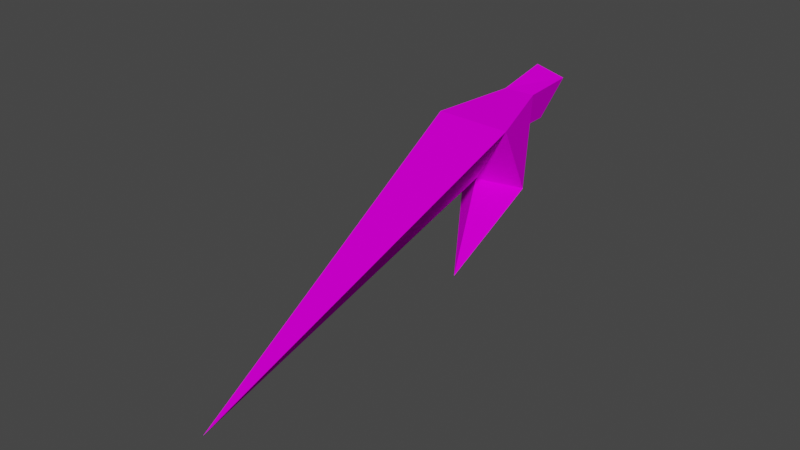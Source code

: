 # Source: crayarm.blend  (saved by Blender 3.0.42; exported with 4.5.12 LTS)
import bpy
from mathutils import Matrix  # noqa: F401  (used for matrix-valued properties, if any)

bpy.ops.wm.read_factory_settings(use_empty=True)
scene = bpy.context.scene
scene.name = 'Scene'

# ---- collections
col_collection = bpy.data.collections.new('Collection'); scene.collection.children.link(col_collection)

# ---- images (referenced by path relative to the original .blend; pixels are not part of the script)
import os
ASSET_DIR = os.environ.get("B2B_ASSET_DIR", "")  # directory of the original .blend (textures are referenced by path, not embedded)
HERE = os.path.dirname(os.path.abspath(__file__))  # packed textures are extracted next to this script under _unpacked/

def load_image(name, relpath, width, height, colorspace="sRGB"):
    """Load a texture the original file referenced (path relative to the .blend, or extracted next to this script)."""
    p = next((c for c in (os.path.join(HERE, relpath), os.path.join(ASSET_DIR, relpath)) if relpath and os.path.exists(c)), "")
    if p:
        img = bpy.data.images.load(p, check_existing=True)
        img.name = name
    else:  # same state as the original file: an image datablock whose file is absent (Cycles renders it pink)
        img = bpy.data.images.new(name, width, height)
        img.source = "FILE"
        img.filepath = "//" + (relpath or name)
    img.colorspace_settings.name = colorspace
    return img
img_craytex_png = load_image('craytex.png', 'craytex.png', 1024, 1024, 'sRGB')
img_zombie_png = load_image('zombie.png', 'zombie.png', 1024, 1024, 'sRGB')

# ---- materials (node trees are filled in below, after node groups)
mat_yellowgreen71_2 = bpy.data.materials.new('YellowGreen71#2')
mat_yellowgreen71_2.use_backface_culling = True
mat_yellowgreen71_2.use_transparent_shadow = False
mat_zombie = bpy.data.materials.new('zombie')
mat_zombie.use_backface_culling = True
mat_zombie.use_transparent_shadow = False

# ---- material node trees
mat_yellowgreen71_2.use_nodes = True; mat_yellowgreen71_2.node_tree.nodes.clear()
_N = mat_yellowgreen71_2.node_tree.nodes; _L = mat_yellowgreen71_2.node_tree.links
n0 = _N.new('ShaderNodeOutputMaterial'); n0.name = 'Material Output'; n0.location = (300, 300)
n1 = _N.new('ShaderNodeBsdfDiffuse'); n1.name = 'Diffuse BSDF'; n1.location = (50, 300)
n2 = _N.new('ShaderNodeTexImage'); n2.name = 'Image Texture'; n2.location = (-290, 300)
n2.image = img_craytex_png
_L.new(n1.outputs[0], n0.inputs[0])
_L.new(n2.outputs[0], n1.inputs[0])
n0.is_active_output = True
mat_zombie.use_nodes = True; mat_zombie.node_tree.nodes.clear()
_N = mat_zombie.node_tree.nodes; _L = mat_zombie.node_tree.links
n0 = _N.new('ShaderNodeOutputMaterial'); n0.name = 'Material Output'; n0.location = (300, 300)
n1 = _N.new('ShaderNodeBsdfDiffuse'); n1.name = 'Diffuse BSDF'; n1.location = (50, 300)
n2 = _N.new('ShaderNodeTexImage'); n2.name = 'Image Texture'; n2.location = (-290, 300)
n2.image = img_zombie_png
_L.new(n1.outputs[0], n0.inputs[0])
_L.new(n2.outputs[0], n1.inputs[0])
n0.is_active_output = True

# ---- world
world_world = bpy.data.worlds.new('World'); scene.world = world_world
world_world.use_nodes = True; world_world.node_tree.nodes.clear()
_N = world_world.node_tree.nodes; _L = world_world.node_tree.links
n0 = _N.new('ShaderNodeOutputWorld'); n0.name = 'World Output'; n0.location = (300, 300)
n1 = _N.new('ShaderNodeBackground'); n1.name = 'Background'; n1.location = (10, 300)
n1.inputs[0].default_value = (0.05088, 0.05088, 0.05088, 1.0)
_L.new(n1.outputs[0], n0.inputs[0])
n0.is_active_output = True
world_world.color = (0.05088, 0.05088, 0.05088)
world_world.use_sun_shadow = False
world_world.sun_shadow_jitter_overblur = 0.0

# ---- meshes
me_combined_polyset = bpy.data.meshes.new('Combined_Polyset')
me_combined_polyset.from_pydata([(0.2442, -0.2289, 0.2167), (0.004, -0.1512, -0.1551), (0.1756, 0.06987, -0.2457), (0.03421, 0.3445, 0.2091), (-0.2511, 0.0804, -0.2459), (-0.1991, -0.225, 0.2229), (0.2744, -0.6997, -0.4467), (0.4938, -2.61, -0.2467), (-0.04249, 0.3312, -0.01969), (-0.1978, 0.2844, -0.0001144), (-0.1279, 0.2975, 0.2262), (-0.2269, 0.5811, 0.01682), (0.02981, 0.6717, 0.2237), (-0.04394, 0.566, -0.01771), (-0.1669, 0.6886, 0.2622)], [], [(0, 1, 2), (3, 0, 2, 8), (9, 4, 10), (8, 2, 4, 9), (5, 10, 4), (4, 6, 1), (2, 6, 4), (1, 6, 2), (4, 1, 5), (0, 7, 1), (5, 7, 0), (1, 7, 5), (10, 14, 11, 9), (0, 3, 10, 5), (13, 11, 14, 12), (13, 12, 3, 8), (11, 13, 8, 9), (12, 14, 10, 3)])
me_combined_polyset.polygons.foreach_set('material_index', [0, 0, 0, 0, 0, 0, 0, 0, 0, 0, 0, 0, 0, 0, 1, 0, 0, 0])
_uv = me_combined_polyset.uv_layers.new(name='UVMap')
_uv.uv.foreach_set('vector', [0.9313, 0.3432, 0.8345, 0.3199, 0.7318, 0.3894, 0.9241, 0.4175, 0.9313, 0.3432, 0.7318, 0.3894, 0.7822, 0.465, 0.7049, 0.4511, 0.7139, 0.3404, 0.899, 0.409, 0.7822, 0.465, 0.7318, 0.3894, 0.7139, 0.3404, 0.7049, 0.4511, 0.9605, 0.3225, 0.899, 0.409, 0.7139, 0.3404, 0.7139, 0.3404, 0.8179, 0.01282, 0.8345, 0.3199, 0.7318, 0.3894, 0.8179, 0.01282, 0.7139, 0.3404, 0.8345, 0.3199, 0.8179, 0.01282, 0.7318, 0.3894, 0.7139, 0.3404, 0.8345, 0.3199, 0.9605, 0.3225, 0.9313, 0.3432, 0.8249, 0.0139, 0.8345, 0.3199, 0.9605, 0.3225, 0.8249, 0.0139, 0.9313, 0.3432, 0.8345, 0.3199, 0.8249, 0.0139, 0.9605, 0.3225, 0.9796, 0.4052, 0.9701, 0.5372, 0.7704, 0.5152, 0.7331, 0.4133, 0.9313, 0.3432, 0.9241, 0.4175, 0.899, 0.409, 0.9605, 0.3225, 0.2556, 0.798, 0.2501, 0.7345, 0.4371, 0.732, 0.4421, 0.8005, 0.711, 0.491, 0.8779, 0.5158, 0.8943, 0.3868, 0.7014, 0.413, 0.7704, 0.5152, 0.711, 0.491, 0.7014, 0.413, 0.7331, 0.4133, 0.8779, 0.5158, 0.9701, 0.5372, 0.9796, 0.4052, 0.8943, 0.3868])
me_combined_polyset.materials.append(mat_yellowgreen71_2)
me_combined_polyset.materials.append(mat_zombie)
me_combined_polyset.use_remesh_fix_poles = True
me_combined_polyset.use_remesh_preserve_attributes = False
me_combined_polyset.update()

# ---- objects
ob_combined_polyset = bpy.data.objects.new('Combined_Polyset', me_combined_polyset)

# ---- transforms, parenting, visibility, modifiers, constraints
ob_combined_polyset.location = (0.0, 0.0, 0.0)

# ---- collection membership
col_collection.objects.link(ob_combined_polyset)

# ---- scene / render settings (as saved in the file)
scene.frame_start = 1; scene.frame_end = 250; scene.frame_set(1)
scene.render.engine = 'BLENDER_EEVEE_NEXT'
scene.cycles.use_denoising = False
scene.cycles.sampling_pattern = 'TABULATED_SOBOL'
scene.cycles.use_light_tree = False
scene.view_settings.view_transform = 'Filmic'
bpy.context.view_layer.update()

# ---- added for rendering (the .blend has no active camera and no usable light): camera, sun
cam_auto = bpy.data.cameras.new('AutoCamera')
cam_auto.lens = 50.0
cam_auto.sensor_width = 36.0
cam_auto.clip_end = 1000.0
ob_auto_camera = bpy.data.objects.new('AutoCamera', cam_auto)
scene.collection.objects.link(ob_auto_camera)
ob_auto_camera.location = (3.31847, -4.79747, 2.46545)
ob_auto_camera.rotation_euler = (1.09748, -7.21219e-08, 0.694738)
scene.camera = ob_auto_camera
light_auto_sun = bpy.data.lights.new('AutoSun', 'SUN')
light_auto_sun.energy = 3.0
light_auto_sun.angle = 0.0523599
ob_auto_sun = bpy.data.objects.new('AutoSun', light_auto_sun)
scene.collection.objects.link(ob_auto_sun)
ob_auto_sun.rotation_euler = (0.872665, 0.174533, 0.523599)
bpy.context.view_layer.update()
